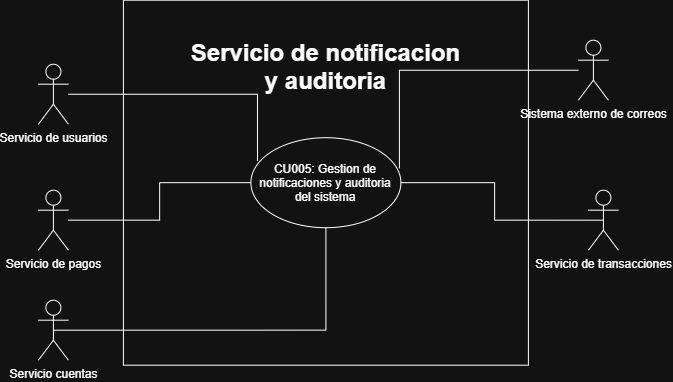

The diagram above was exported from draw.io. Its source (the exported page's mxGraphModel, read from the mxfile embedded in the PNG):
<mxGraphModel dx="1341" dy="715" grid="1" gridSize="10" guides="1" tooltips="1" connect="1" arrows="1" fold="1" page="1" pageScale="1" pageWidth="827" pageHeight="1169" math="0" shadow="0">
  <root>
    <mxCell id="0" />
    <mxCell id="1" parent="0" />
    <mxCell id="ur9wuP6xPjeaa-zQOY6z-4" parent="1" style="rounded=0;whiteSpace=wrap;html=1;" value="&lt;h1&gt;Servicio de notificacion &lt;br&gt;y auditoria&lt;br&gt;&lt;/h1&gt;&lt;div&gt;&lt;br&gt;&lt;/div&gt;&lt;div&gt;&lt;br&gt;&lt;/div&gt;&lt;div&gt;&lt;br&gt;&lt;/div&gt;&lt;div&gt;&lt;br&gt;&lt;/div&gt;&lt;div&gt;&lt;br&gt;&lt;/div&gt;&lt;div&gt;&lt;br&gt;&lt;/div&gt;&lt;div&gt;&lt;br&gt;&lt;/div&gt;&lt;div&gt;&lt;br&gt;&lt;/div&gt;&lt;div&gt;&lt;br&gt;&lt;/div&gt;&lt;div&gt;&lt;br&gt;&lt;/div&gt;&lt;div&gt;&lt;br&gt;&lt;/div&gt;&lt;div&gt;&lt;br&gt;&lt;/div&gt;&lt;div&gt;&lt;br&gt;&lt;/div&gt;&lt;div&gt;&lt;br&gt;&lt;/div&gt;&lt;div&gt;&lt;br&gt;&lt;/div&gt;&lt;div&gt;&lt;br&gt;&lt;/div&gt;" vertex="1">
      <mxGeometry height="365" width="405" x="155" y="460" as="geometry" />
    </mxCell>
    <mxCell id="V8AVgUT2dRTqnr2qC_UR-1" parent="1" style="ellipse;whiteSpace=wrap;html=1;shapeInside=1;" value="CU005: Gestion de notificaciones y auditoria del sistema" vertex="1">
      <mxGeometry height="90" width="150" x="282.5" y="597.5" as="geometry" />
    </mxCell>
    <mxCell id="V8AVgUT2dRTqnr2qC_UR-3" parent="1" style="shape=umlActor;verticalLabelPosition=bottom;verticalAlign=top;html=1;outlineConnect=0;" value="Sistema externo de correos&lt;div&gt;&lt;br&gt;&lt;/div&gt;" vertex="1">
      <mxGeometry height="60" width="30" x="610" y="500" as="geometry" />
    </mxCell>
    <mxCell id="V8AVgUT2dRTqnr2qC_UR-5" parent="1" style="shape=umlActor;verticalLabelPosition=bottom;verticalAlign=top;html=1;outlineConnect=0;" value="Servicio de usuarios" vertex="1">
      <mxGeometry height="60" width="30" x="70" y="524" as="geometry" />
    </mxCell>
    <mxCell id="V8AVgUT2dRTqnr2qC_UR-38" edge="1" parent="1" source="V8AVgUT2dRTqnr2qC_UR-28" style="edgeStyle=orthogonalEdgeStyle;rounded=0;orthogonalLoop=1;jettySize=auto;html=1;endArrow=none;endFill=0;" target="V8AVgUT2dRTqnr2qC_UR-1" value="">
      <mxGeometry relative="1" as="geometry" />
    </mxCell>
    <mxCell id="V8AVgUT2dRTqnr2qC_UR-28" parent="1" style="shape=umlActor;verticalLabelPosition=bottom;verticalAlign=top;html=1;outlineConnect=0;" value="Servicio de pagos" vertex="1">
      <mxGeometry height="60" width="30" x="70" y="650" as="geometry" />
    </mxCell>
    <mxCell id="V8AVgUT2dRTqnr2qC_UR-41" edge="1" parent="1" source="V8AVgUT2dRTqnr2qC_UR-29" style="edgeStyle=orthogonalEdgeStyle;rounded=0;orthogonalLoop=1;jettySize=auto;html=1;exitX=0.5;exitY=0.5;exitDx=0;exitDy=0;exitPerimeter=0;endArrow=none;endFill=0;" target="V8AVgUT2dRTqnr2qC_UR-1">
      <mxGeometry relative="1" as="geometry" />
    </mxCell>
    <mxCell id="V8AVgUT2dRTqnr2qC_UR-29" parent="1" style="shape=umlActor;verticalLabelPosition=bottom;verticalAlign=top;html=1;outlineConnect=0;" value="Servicio de transacciones" vertex="1">
      <mxGeometry height="60" width="30" x="620" y="650" as="geometry" />
    </mxCell>
    <mxCell id="V8AVgUT2dRTqnr2qC_UR-39" edge="1" parent="1" source="V8AVgUT2dRTqnr2qC_UR-35" style="edgeStyle=orthogonalEdgeStyle;rounded=0;orthogonalLoop=1;jettySize=auto;html=1;exitX=0.5;exitY=0.5;exitDx=0;exitDy=0;exitPerimeter=0;endArrow=none;endFill=0;" target="V8AVgUT2dRTqnr2qC_UR-1">
      <mxGeometry relative="1" as="geometry" />
    </mxCell>
    <mxCell id="V8AVgUT2dRTqnr2qC_UR-35" parent="1" style="shape=umlActor;verticalLabelPosition=bottom;verticalAlign=top;html=1;outlineConnect=0;" value="Servicio cuentas" vertex="1">
      <mxGeometry height="60" width="30" x="70" y="760" as="geometry" />
    </mxCell>
    <mxCell id="V8AVgUT2dRTqnr2qC_UR-37" edge="1" parent="1" source="V8AVgUT2dRTqnr2qC_UR-5" style="edgeStyle=orthogonalEdgeStyle;rounded=0;orthogonalLoop=1;jettySize=auto;html=1;entryX=0.044;entryY=0.259;entryDx=0;entryDy=0;entryPerimeter=0;endArrow=none;endFill=0;" target="V8AVgUT2dRTqnr2qC_UR-1">
      <mxGeometry relative="1" as="geometry" />
    </mxCell>
    <mxCell id="V8AVgUT2dRTqnr2qC_UR-40" edge="1" parent="1" source="V8AVgUT2dRTqnr2qC_UR-3" style="edgeStyle=orthogonalEdgeStyle;rounded=0;orthogonalLoop=1;jettySize=auto;html=1;entryX=0.99;entryY=0.341;entryDx=0;entryDy=0;entryPerimeter=0;endArrow=none;endFill=0;" target="V8AVgUT2dRTqnr2qC_UR-1">
      <mxGeometry relative="1" as="geometry" />
    </mxCell>
  </root>
</mxGraphModel>